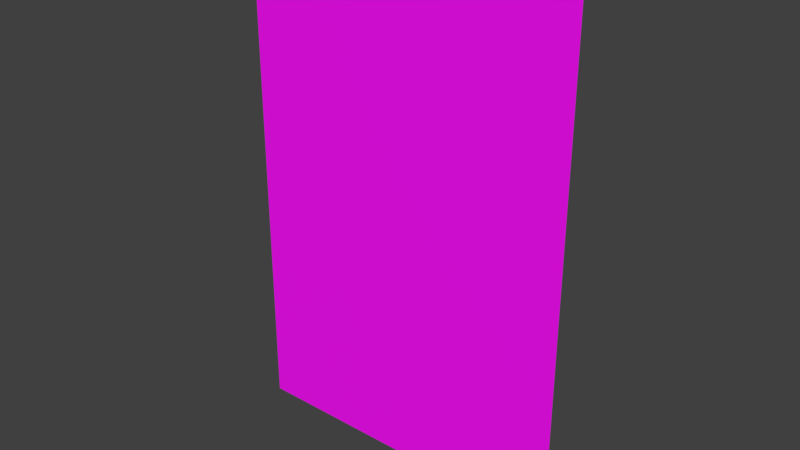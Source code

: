 # Source: village_guard.blend  (saved by Blender 2.81.16; exported with 4.5.12 LTS)
import bpy
from mathutils import Matrix  # noqa: F401  (used for matrix-valued properties, if any)

bpy.ops.wm.read_factory_settings(use_empty=True)
scene = bpy.context.scene
scene.name = 'Scene'

# ---- collections
col_collection_1 = bpy.data.collections.new('Collection 1'); scene.collection.children.link(col_collection_1)

# ---- images (referenced by path relative to the original .blend; pixels are not part of the script)
import os
ASSET_DIR = os.environ.get("B2B_ASSET_DIR", "")  # directory of the original .blend (textures are referenced by path, not embedded)
HERE = os.path.dirname(os.path.abspath(__file__))  # packed textures are extracted next to this script under _unpacked/

def load_image(name, relpath, width, height, colorspace="sRGB"):
    """Load a texture the original file referenced (path relative to the .blend, or extracted next to this script)."""
    p = next((c for c in (os.path.join(HERE, relpath), os.path.join(ASSET_DIR, relpath)) if relpath and os.path.exists(c)), "")
    if p:
        img = bpy.data.images.load(p, check_existing=True)
        img.name = name
    else:  # same state as the original file: an image datablock whose file is absent (Cycles renders it pink)
        img = bpy.data.images.new(name, width, height)
        img.source = "FILE"
        img.filepath = "//" + (relpath or name)
    img.colorspace_settings.name = colorspace
    return img
img_c64_palette_png = load_image('c64_palette.png', 'c64_palette.png', 1024, 1024, 'sRGB')

# ---- materials (node trees are filled in below, after node groups)
mat_material_001 = bpy.data.materials.new('Material.001')
mat_material_001.use_transparent_shadow = False

# ---- material node trees
mat_material_001.use_nodes = True; mat_material_001.node_tree.nodes.clear()
_N = mat_material_001.node_tree.nodes; _L = mat_material_001.node_tree.links
n0 = _N.new('ShaderNodeOutputMaterial'); n0.name = 'Material Output'; n0.location = (300, 300)
n1 = _N.new('ShaderNodeBsdfPrincipled'); n1.name = 'Principled BSDF'; n1.location = (10, 300)
n1.distribution = 'GGX'
n1.subsurface_method = 'BURLEY'
n1.inputs[3].default_value = 1.45
n1.inputs[27].default_value = (0.0, 0.0, 0.0, 1.0)
n1.inputs[28].default_value = 1.0
n2 = _N.new('ShaderNodeTexImage'); n2.name = 'Image Texture'; n2.location = (-280, 270)
n2.image = img_c64_palette_png
_L.new(n1.outputs[0], n0.inputs[0])
_L.new(n2.outputs[0], n1.inputs[0])
n0.is_active_output = True

# ---- world
world_world = bpy.data.worlds.new('World'); scene.world = world_world
world_world.color = (0.05088, 0.05088, 0.05088)
world_world.use_sun_shadow = False
world_world.sun_shadow_jitter_overblur = 0.0
world_world.cycles.sampling_method = 'MANUAL'

# ---- meshes
me_plane_006 = bpy.data.meshes.new('Plane.006')
me_plane_006.from_pydata([(-0.3, 5.96e-08, 5.96e-08), (0.3, 5.96e-08, 5.96e-08), (-0.3, -5.96e-08, 0.9), (0.3, -5.96e-08, 0.9)], [], [(0, 1, 3, 2)])
_uv = me_plane_006.uv_layers.new(name='UVMap')
_uv.uv.foreach_set('vector', [0.6437, 0.836, 0.6437, 0.8683, 0.1837, 0.8683, 0.1837, 0.836])
me_plane_006.materials.append(mat_material_001)
me_plane_006.use_remesh_preserve_volume = False
me_plane_006.use_remesh_preserve_attributes = False
me_plane_006.use_mirror_vertex_groups = False
me_plane_006.update()

# ---- objects
ob_village_guard = bpy.data.objects.new('village_guard', me_plane_006)

# ---- transforms, parenting, visibility, modifiers, constraints
ob_village_guard.location = (0.0, 0.0, 0.0)
ob_village_guard.show_all_edges = True
ob_village_guard.lineart.crease_threshold = 0.0

# ---- collection membership
col_collection_1.objects.link(ob_village_guard)

# ---- scene / render settings (as saved in the file)
scene.frame_start = 1; scene.frame_end = 250; scene.frame_set(1)
scene.render.engine = 'BLENDER_EEVEE_NEXT'
scene.render.resolution_percentage = 50
scene.render.dither_intensity = 0.0
scene.cycles.use_denoising = False
scene.cycles.samples = 128
scene.cycles.sampling_pattern = 'TABULATED_SOBOL'
scene.cycles.light_sampling_threshold = 0.0
scene.cycles.use_adaptive_sampling = False
scene.cycles.use_light_tree = False
scene.cycles.blur_glossy = 0.0
scene.cycles.sample_clamp_indirect = 0.0
scene.view_settings.view_transform = 'Standard'
bpy.context.view_layer.update()

# ---- added for rendering (the .blend has no active camera and no usable light): camera, sun
cam_auto = bpy.data.cameras.new('AutoCamera')
cam_auto.lens = 50.0
cam_auto.sensor_width = 36.0
cam_auto.clip_end = 1000.0
ob_auto_camera = bpy.data.objects.new('AutoCamera', cam_auto)
scene.collection.objects.link(ob_auto_camera)
ob_auto_camera.location = (1.00078, -1.20094, 1.25063)
ob_auto_camera.rotation_euler = (1.09748, -7.21219e-08, 0.694738)
scene.camera = ob_auto_camera
light_auto_sun = bpy.data.lights.new('AutoSun', 'SUN')
light_auto_sun.energy = 3.0
light_auto_sun.angle = 0.0523599
ob_auto_sun = bpy.data.objects.new('AutoSun', light_auto_sun)
scene.collection.objects.link(ob_auto_sun)
ob_auto_sun.rotation_euler = (0.872665, 0.174533, 0.523599)
bpy.context.view_layer.update()
